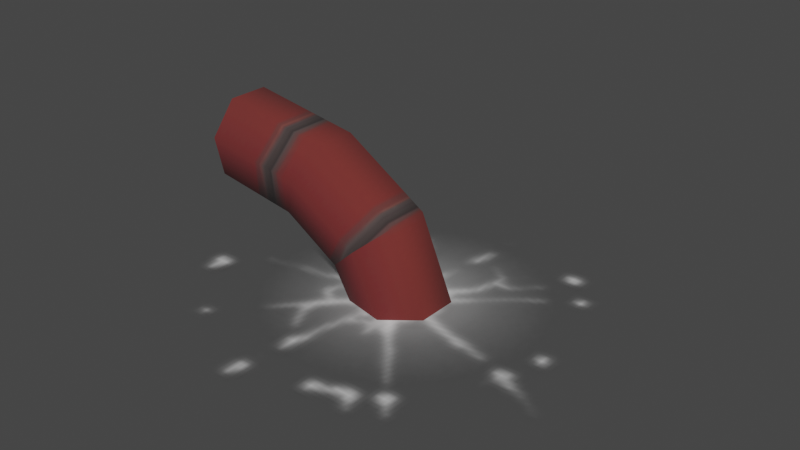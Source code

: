 # Source: tentacle_end.blend  (saved by Blender 3.4.6; exported with 4.5.12 LTS)
import bpy
from mathutils import Matrix  # noqa: F401  (used for matrix-valued properties, if any)

bpy.ops.wm.read_factory_settings(use_empty=True)
scene = bpy.context.scene
scene.name = 'Scene'

# ---- collections
col_collection = bpy.data.collections.new('Collection'); scene.collection.children.link(col_collection)
col_export = bpy.data.collections.new('Export'); scene.collection.children.link(col_export)

# ---- images (referenced by path relative to the original .blend; pixels are not part of the script)
import os
ASSET_DIR = os.environ.get("B2B_ASSET_DIR", "")  # directory of the original .blend (textures are referenced by path, not embedded)
HERE = os.path.dirname(os.path.abspath(__file__))  # packed textures are extracted next to this script under _unpacked/

def load_image(name, relpath, width, height, colorspace="sRGB"):
    """Load a texture the original file referenced (path relative to the .blend, or extracted next to this script)."""
    p = next((c for c in (os.path.join(HERE, relpath), os.path.join(ASSET_DIR, relpath)) if relpath and os.path.exists(c)), "")
    if p:
        img = bpy.data.images.load(p, check_existing=True)
        img.name = name
    else:  # same state as the original file: an image datablock whose file is absent (Cycles renders it pink)
        img = bpy.data.images.new(name, width, height)
        img.source = "FILE"
        img.filepath = "//" + (relpath or name)
    img.colorspace_settings.name = colorspace
    return img
img_image_0 = load_image('Image_0', '_unpacked/Image_0.a83eb64c.png', 512, 64, 'sRGB')
img_image_1 = load_image('Image_1', '_unpacked/Image_1.8e597618.png', 256, 256, 'sRGB')

# ---- materials (node trees are filled in below, after node groups)
mat_robotentacle = bpy.data.materials.new('robotentacle')
mat_robotentacle.use_backface_culling = True
mat_robotentacle.use_transparent_shadow = False
mat_fx_trojanslam = bpy.data.materials.new('fx_trojanslam')
mat_fx_trojanslam.surface_render_method = 'BLENDED'
mat_fx_trojanslam.blend_method = 'BLEND'
mat_fx_trojanslam.use_backface_culling = True
mat_fx_trojanslam.use_transparent_shadow = False

# ---- material node trees
mat_robotentacle.use_nodes = True; mat_robotentacle.node_tree.nodes.clear()
_N = mat_robotentacle.node_tree.nodes; _L = mat_robotentacle.node_tree.links
n0 = _N.new('ShaderNodeBsdfPrincipled'); n0.name = 'Principled BSDF'; n0.location = (10, 300)
n0.distribution = 'GGX'
n0.subsurface_method = 'RANDOM_WALK_SKIN'
n0.inputs[2].default_value = 1.0
n0.inputs[27].default_value = (0.0, 0.0, 0.0, 1.0)
n0.inputs[28].default_value = 1.0
n1 = _N.new('ShaderNodeOutputMaterial'); n1.name = 'Material Output'; n1.location = (320, 270)
n2 = _N.new('ShaderNodeTexImage'); n2.name = 'Image Texture'; n2.location = (-440, 210)
n2.label = 'BASE COLOR'
n2.image = img_image_0
_L.new(n0.outputs[0], n1.inputs[0])
_L.new(n2.outputs[0], n0.inputs[0])
_L.new(n2.outputs[1], n0.inputs[4])
n1.is_active_output = True
mat_fx_trojanslam.use_nodes = True; mat_fx_trojanslam.node_tree.nodes.clear()
_N = mat_fx_trojanslam.node_tree.nodes; _L = mat_fx_trojanslam.node_tree.links
n0 = _N.new('ShaderNodeBsdfPrincipled'); n0.name = 'Principled BSDF'; n0.location = (10, 300)
n0.distribution = 'GGX'
n0.subsurface_method = 'RANDOM_WALK_SKIN'
n0.inputs[2].default_value = 1.0
n0.inputs[27].default_value = (0.0, 0.0, 0.0, 1.0)
n0.inputs[28].default_value = 1.0
n1 = _N.new('ShaderNodeOutputMaterial'); n1.name = 'Material Output'; n1.location = (320, 270)
n2 = _N.new('ShaderNodeTexImage'); n2.name = 'Image Texture'; n2.location = (-440, 210)
n2.label = 'BASE COLOR'
n2.image = img_image_1
_L.new(n0.outputs[0], n1.inputs[0])
_L.new(n2.outputs[0], n0.inputs[0])
_L.new(n2.outputs[1], n0.inputs[4])
n1.is_active_output = True

# ---- world
world_world = bpy.data.worlds.new('World'); scene.world = world_world
world_world.use_nodes = True; world_world.node_tree.nodes.clear()
_N = world_world.node_tree.nodes; _L = world_world.node_tree.links
n0 = _N.new('ShaderNodeOutputWorld'); n0.name = 'World Output'; n0.location = (300, 300)
n1 = _N.new('ShaderNodeBackground'); n1.name = 'Background'; n1.location = (10, 300)
n1.inputs[0].default_value = (0.05088, 0.05088, 0.05088, 1.0)
_L.new(n1.outputs[0], n0.inputs[0])
n0.is_active_output = True
world_world.color = (0.05088, 0.05088, 0.05088)
world_world.use_sun_shadow = False
world_world.sun_shadow_jitter_overblur = 0.0

# ---- meshes
me_rsrc_world_prop_construct_ghost_in_machine_robotentacle_end_mes = bpy.data.meshes.new('rsrc.world.prop.construct.ghost_in_machine.robotentacle_end-Mes')
me_rsrc_world_prop_construct_ghost_in_machine_robotentacle_end_mes.from_pydata([(-0.5, -0.3753, 0.1564), (-0.07329, -0.4751, 0.195), (-0.5, -0.5445, 0.195), (-0.02236, -0.6034, 0.08678), (-0.5, -0.6802, 0.08678), (-0.02236, -0.6034, -0.08678), (-0.5, -0.6802, -0.08678), (-0.07329, -0.4751, -0.195), (-0.5, -0.5445, -0.195), (-0.1368, -0.3151, -0.1564), (-0.5, -0.3753, -0.1564), (-0.5, -0.3, -8.693e-08), (0.3398, -0.3747, -0.08678), (0.2344, -0.2808, -0.195), (-0.1651, -0.2439, -2.918e-08), (0.3398, -0.3747, 0.08678), (-0.1368, -0.3151, 0.1564), (0.1029, -0.1637, 0.1564), (0.04444, -0.1116, -2.303e-09), (0.5002, -5.625e-08, -0.08678), (0.5002, -4.866e-08, 0.08678), (0.2344, -0.2808, 0.195), (0.3645, -1.174e-08, 0.195), (0.1953, -5.277e-08, 0.1564), (0.12, -6.199e-08, -1.557e-08), (0.3645, -2.402e-08, -0.195), (0.1953, -6.644e-08, -0.1564), (0.1029, -0.1637, -0.1564)], [], [(16, 14, 11), (11, 0, 16), (1, 16, 0), (0, 2, 1), (3, 1, 2), (2, 4, 3), (5, 3, 4), (4, 6, 5), (7, 5, 6), (6, 8, 7), (9, 7, 8), (8, 10, 9), (14, 9, 10), (10, 11, 14), (3, 5, 12), (13, 12, 5), (5, 7, 13), (27, 13, 7), (7, 9, 27), (18, 27, 9), (9, 14, 18), (12, 15, 3), (1, 3, 15), (15, 21, 1), (16, 1, 21), (21, 17, 16), (14, 16, 17), (17, 18, 14), (15, 12, 19), (19, 20, 15), (21, 15, 20), (20, 22, 21), (17, 21, 22), (22, 23, 17), (18, 17, 23), (23, 24, 18), (25, 19, 12), (12, 13, 25), (26, 25, 13), (13, 27, 26), (24, 26, 27), (27, 18, 24)])
me_rsrc_world_prop_construct_ghost_in_machine_robotentacle_end_mes.polygons.foreach_set('use_smooth', [True] * 42)
_uv = me_rsrc_world_prop_construct_ghost_in_machine_robotentacle_end_mes.uv_layers.new(name='UVMap')
_uv.uv.foreach_set('vector', [0.8333, 0.1429, 0.8291, 0.0, 0.7581, 0.0, 0.7581, 0.0, 0.7557, 0.1429, 0.8333, 0.1429, 0.8416, 0.2857, 0.8333, 0.1429, 0.7557, 0.1429, 0.7557, 0.1429, 0.75, 0.2857, 0.8416, 0.2857, 0.8481, 0.4286, 0.8416, 0.2857, 0.75, 0.2857, 0.75, 0.2857, 0.745, 0.4286, 0.8481, 0.4286, 0.8481, 0.5714, 0.8481, 0.4286, 0.745, 0.4286, 0.745, 0.4286, 0.745, 0.5714, 0.8481, 0.5714, 0.8416, 0.7143, 0.8481, 0.5714, 0.745, 0.5714, 0.745, 0.5714, 0.75, 0.7143, 0.8416, 0.7143, 0.8333, 0.8571, 0.8416, 0.7143, 0.75, 0.7143, 0.75, 0.7143, 0.7557, 0.8571, 0.8333, 0.8571, 0.8291, 1.0, 0.8333, 0.8571, 0.7557, 0.8571, 0.7557, 0.8571, 0.7581, 1.0, 0.8291, 1.0, 0.8481, 0.4286, 0.8481, 0.5714, 0.9491, 0.5714, 0.94, 0.7143, 0.9491, 0.5714, 0.8481, 0.5714, 0.8481, 0.5714, 0.8543, 0.7143, 0.94, 0.7143, 0.9289, 0.8571, 0.94, 0.7143, 0.8543, 0.7143, 0.8543, 0.7143, 0.8619, 0.8571, 0.9289, 0.8571, 0.9237, 1.0, 0.9289, 0.8571, 0.8619, 0.8571, 0.8619, 0.8571, 0.8652, 1.0, 0.9237, 1.0, 0.9491, 0.5714, 0.9491, 0.4286, 0.8481, 0.4286, 0.8543, 0.2857, 0.8481, 0.4286, 0.9491, 0.4286, 0.9491, 0.4286, 0.94, 0.2857, 0.8543, 0.2857, 0.8619, 0.1429, 0.8543, 0.2857, 0.94, 0.2857, 0.94, 0.2857, 0.9289, 0.1429, 0.8619, 0.1429, 0.8652, 0.0, 0.8619, 0.1429, 0.9289, 0.1429, 0.9289, 0.1429, 0.9237, 0.0, 0.8652, 0.0, 0.9491, 0.4286, 0.9491, 0.5714, 1.031, 0.5714, 1.031, 0.5714, 1.031, 0.4286, 0.9491, 0.4286, 0.9579, 0.2857, 0.9491, 0.4286, 1.031, 0.4286, 1.031, 0.4286, 1.02, 0.2857, 0.9579, 0.2857, 0.9689, 0.1429, 0.9579, 0.2857, 1.02, 0.2857, 1.02, 0.2857, 1.006, 0.1429, 0.9689, 0.1429, 0.9738, 0.0, 0.9689, 0.1429, 1.006, 0.1429, 1.006, 0.1429, 1.0, 0.0, 0.9738, 0.0, 1.02, 0.7143, 1.031, 0.5714, 0.9491, 0.5714, 0.9491, 0.5714, 0.9579, 0.7143, 1.02, 0.7143, 1.006, 0.8571, 1.02, 0.7143, 0.9579, 0.7143, 0.9579, 0.7143, 0.9689, 0.8571, 1.006, 0.8571, 1.0, 1.0, 1.006, 0.8571, 0.9689, 0.8571, 0.9689, 0.8571, 0.9738, 1.0, 1.0, 1.0])
me_rsrc_world_prop_construct_ghost_in_machine_robotentacle_end_mes.materials.append(mat_robotentacle)
me_rsrc_world_prop_construct_ghost_in_machine_robotentacle_end_mes.update()
me_rsrc_world_prop_construct_ghost_in_machine_robotentacle_end_mes.normals_split_custom_set([tuple(v) for v in zip(*[iter([-0.2079, 0.5452, 0.8121, -0.3556, 0.9347, 0.0002635, -3.335e-05, 1.0, -1.099e-06, -3.335e-05, 1.0, -1.099e-06, 2.207e-05, 0.6234, 0.7819, -0.2079, 0.5452, 0.8121, 0.09512, -0.2537, 0.9626, -0.2079, 0.5452, 0.8121, 2.207e-05, 0.6234, 0.7819, 2.207e-05, 0.6234, 0.7819, -1.969e-05, -0.2224, 0.975, 0.09512, -0.2537, 0.9626, 0.322, -0.85, 0.4169, 0.09512, -0.2537, 0.9626, -1.969e-05, -0.2224, 0.975, -1.969e-05, -0.2224, 0.975, -9.09e-07, -0.901, 0.4339, 0.322, -0.85, 0.4169, 0.3218, -0.85, -0.417, 0.322, -0.85, 0.4169, -9.09e-07, -0.901, 0.4339, -9.09e-07, -0.901, 0.4339, -3.815e-06, -0.901, -0.4339, 0.3218, -0.85, -0.417, 0.09501, -0.2541, -0.9625, 0.3218, -0.85, -0.417, -3.815e-06, -0.901, -0.4339, -3.815e-06, -0.901, -0.4339, -2.433e-06, -0.2224, -0.975, 0.09501, -0.2541, -0.9625, -0.2074, 0.5453, -0.8122, 0.09501, -0.2541, -0.9625, -2.433e-06, -0.2224, -0.975, -2.433e-06, -0.2224, -0.975, 7.048e-06, 0.6233, -0.7819, -0.2074, 0.5453, -0.8122, -0.3556, 0.9347, 0.0002635, -0.2074, 0.5453, -0.8122, 7.048e-06, 0.6233, -0.7819, 7.048e-06, 0.6233, -0.7819, -3.335e-05, 1.0, -1.099e-06, -0.3556, 0.9347, 0.0002635, 0.322, -0.85, 0.4169, 0.3218, -0.85, -0.417, 0.6918, -0.5943, -0.4102, 0.2164, -0.187, -0.9582, 0.6918, -0.5943, -0.4102, 0.3218, -0.85, -0.417, 0.3218, -0.85, -0.417, 0.09501, -0.2541, -0.9625, 0.2164, -0.187, -0.9582, -0.412, 0.4015, -0.818, 0.2164, -0.187, -0.9582, 0.09501, -0.2541, -0.9625, 0.09501, -0.2541, -0.9625, -0.2074, 0.5453, -0.8122, -0.412, 0.4015, -0.818, -0.7006, 0.7134, -0.01018, -0.412, 0.4015, -0.818, -0.2074, 0.5453, -0.8122, -0.2074, 0.5453, -0.8122, -0.3556, 0.9347, 0.0002635, -0.7006, 0.7134, -0.01018, 0.6918, -0.5943, -0.4102, 0.6927, -0.5917, 0.4123, 0.322, -0.85, 0.4169, 0.09512, -0.2537, 0.9626, 0.322, -0.85, 0.4169, 0.6927, -0.5917, 0.4123, 0.6927, -0.5917, 0.4123, 0.2222, -0.1872, 0.9569, 0.09512, -0.2537, 0.9626, -0.2079, 0.5452, 0.8121, 0.09512, -0.2537, 0.9626, 0.2222, -0.1872, 0.9569, 0.2222, -0.1872, 0.9569, -0.4168, 0.3901, 0.821, -0.2079, 0.5452, 0.8121, -0.3556, 0.9347, 0.0002635, -0.2079, 0.5452, 0.8121, -0.4168, 0.3901, 0.821, -0.4168, 0.3901, 0.821, -0.7006, 0.7134, -0.01018, -0.3556, 0.9347, 0.0002635, 0.6927, -0.5917, 0.4123, 0.6918, -0.5943, -0.4102, 0.901, 7.451e-06, -0.4339, 0.901, 7.451e-06, -0.4339, 0.901, 5.96e-06, 0.4339, 0.6927, -0.5917, 0.4123, 0.2222, -0.1872, 0.9569, 0.6927, -0.5917, 0.4123, 0.901, 5.96e-06, 0.4339, 0.901, 5.96e-06, 0.4339, 0.2228, 1.188e-05, 0.9749, 0.2222, -0.1872, 0.9569, -0.4168, 0.3901, 0.821, 0.2222, -0.1872, 0.9569, 0.2228, 1.188e-05, 0.9749, 0.2228, 1.188e-05, 0.9749, -0.6234, 2.354e-05, 0.7819, -0.4168, 0.3901, 0.821, -0.7006, 0.7134, -0.01018, -0.4168, 0.3901, 0.821, -0.6234, 2.354e-05, 0.7819, -0.6234, 2.354e-05, 0.7819, -1.0, -2.295e-06, 3.058e-05, -0.7006, 0.7134, -0.01018, 0.2228, -7.764e-06, -0.9749, 0.901, 7.451e-06, -0.4339, 0.6918, -0.5943, -0.4102, 0.6918, -0.5943, -0.4102, 0.2164, -0.187, -0.9582, 0.2228, -7.764e-06, -0.9749, -0.6233, -2.046e-05, -0.782, 0.2228, -7.764e-06, -0.9749, 0.2164, -0.187, -0.9582, 0.2164, -0.187, -0.9582, -0.412, 0.4015, -0.818, -0.6233, -2.046e-05, -0.782, -1.0, -2.295e-06, 3.058e-05, -0.6233, -2.046e-05, -0.782, -0.412, 0.4015, -0.818, -0.412, 0.4015, -0.818, -0.7006, 0.7134, -0.01018, -1.0, -2.295e-06, 3.058e-05])] * 3)])
me_rsrc_world_prop_construct_ghost_in_machine_model_bustedground_d = bpy.data.meshes.new('rsrc.world.prop.construct.ghost_in_machine.model_bustedground_d')
me_rsrc_world_prop_construct_ghost_in_machine_model_bustedground_d.from_pydata([(-0.787, -0.02, 0.787), (-0.787, -0.02, -0.787), (0.787, -0.02, 0.787), (0.787, -0.02, -0.787)], [], [(0, 1, 2), (3, 2, 1)])
_uv = me_rsrc_world_prop_construct_ghost_in_machine_model_bustedground_d.uv_layers.new(name='UVMap')
_uv.uv.foreach_set('vector', [0.58, 0.92, 0.58, 0.58, 0.92, 0.92, 0.92, 0.58, 0.92, 0.92, 0.58, 0.58])
me_rsrc_world_prop_construct_ghost_in_machine_model_bustedground_d.materials.append(mat_fx_trojanslam)
me_rsrc_world_prop_construct_ghost_in_machine_model_bustedground_d.update()
me_rsrc_world_prop_construct_ghost_in_machine_model_bustedground_d.normals_split_custom_set([tuple(v) for v in zip(*[iter([0.0, -1.0, 0.0, 0.0, -1.0, 0.0, 0.0, -1.0, 0.0, 0.0, -1.0, 0.0, 0.0, -1.0, 0.0, 0.0, -1.0, 0.0])] * 3)])
me_rsrc_world_prop_construct_ghost_in_machine_model_bustedgrou = bpy.data.meshes.new('rsrc.world.prop.construct.ghost_in_machine.model_bustedgrou')
me_rsrc_world_prop_construct_ghost_in_machine_model_bustedgrou.from_pydata([(-0.787, -0.01, 0.787), (-0.787, -0.01, -0.787), (0.787, -0.01, 0.787), (0.787, -0.01, -0.787)], [], [(0, 1, 2), (3, 2, 1)])
_uv = me_rsrc_world_prop_construct_ghost_in_machine_model_bustedgrou.uv_layers.new(name='UVMap')
_uv.uv.foreach_set('vector', [0.58, 0.92, 0.58, 0.58, 0.92, 0.92, 0.92, 0.58, 0.92, 0.92, 0.58, 0.58])
me_rsrc_world_prop_construct_ghost_in_machine_model_bustedgrou.materials.append(mat_fx_trojanslam)
me_rsrc_world_prop_construct_ghost_in_machine_model_bustedgrou.update()
me_rsrc_world_prop_construct_ghost_in_machine_model_bustedgrou.normals_split_custom_set([tuple(v) for v in zip(*[iter([0.0, -1.0, 0.0, 0.0, -1.0, 0.0, 0.0, -1.0, 0.0, 0.0, -1.0, 0.0, 0.0, -1.0, 0.0, 0.0, -1.0, 0.0])] * 3)])

# ---- objects
ob_ghost_in_machine_robotentacle_end_meshnodes__robotentacle_end = bpy.data.objects.new('ghost_in_machine.robotentacle_end-MeshNodes["robotentacle_end"]', me_rsrc_world_prop_construct_ghost_in_machine_robotentacle_end_mes)
ob_ghost_in_machine_robotentacle_end_nodes__node_groundseam = bpy.data.objects.new('ghost_in_machine.robotentacle_end-Nodes["node_groundseam"]', None)
ob_ghost_in_machine_model_bustedground_decal_mesh_0 = bpy.data.objects.new('ghost_in_machine.model_bustedground_decal-Mesh[0]', me_rsrc_world_prop_construct_ghost_in_machine_model_bustedground_d)
ob_ghost_in_machine_model_bustedground_decal_mesh_1 = bpy.data.objects.new('ghost_in_machine.model_bustedground_decal-Mesh[1]', me_rsrc_world_prop_construct_ghost_in_machine_model_bustedgrou)

# ---- transforms, parenting, visibility, modifiers, constraints
ob_ghost_in_machine_robotentacle_end_meshnodes__robotentacle_end.location = (1.49e-08, -0.005, -0.005)
ob_ghost_in_machine_robotentacle_end_meshnodes__robotentacle_end.rotation_mode = 'QUATERNION'
ob_ghost_in_machine_robotentacle_end_meshnodes__robotentacle_end.rotation_quaternion = (0.7071, -0.7071, -1.57e-16, -9.358e-24)
ob_ghost_in_machine_robotentacle_end_nodes__node_groundseam.location = (0.3, -0.005, 0.005)
ob_ghost_in_machine_robotentacle_end_nodes__node_groundseam.rotation_mode = 'QUATERNION'
ob_ghost_in_machine_robotentacle_end_nodes__node_groundseam.rotation_quaternion = (0.7071, -0.7071, -1.57e-16, -9.358e-24)
ob_ghost_in_machine_robotentacle_end_nodes__node_groundseam.empty_display_size = 0.001
ob_ghost_in_machine_model_bustedground_decal_mesh_0.parent = ob_ghost_in_machine_robotentacle_end_nodes__node_groundseam
ob_ghost_in_machine_model_bustedground_decal_mesh_0.location = (0.0, 0.0, 0.0)
ob_ghost_in_machine_model_bustedground_decal_mesh_0.rotation_mode = 'QUATERNION'
ob_ghost_in_machine_model_bustedground_decal_mesh_0.rotation_quaternion = (1.0, 0.0, 0.0, 0.0)
ob_ghost_in_machine_model_bustedground_decal_mesh_0.scale = (1.12, 1.12, 1.12)
ob_ghost_in_machine_model_bustedground_decal_mesh_1.parent = ob_ghost_in_machine_robotentacle_end_nodes__node_groundseam
ob_ghost_in_machine_model_bustedground_decal_mesh_1.location = (0.0, 0.0, 0.0)
ob_ghost_in_machine_model_bustedground_decal_mesh_1.rotation_mode = 'QUATERNION'
ob_ghost_in_machine_model_bustedground_decal_mesh_1.rotation_quaternion = (1.0, 0.0, 0.0, 0.0)
ob_ghost_in_machine_model_bustedground_decal_mesh_1.scale = (1.12, 1.12, 1.12)

# ---- collection membership
scene.collection.objects.link(ob_ghost_in_machine_robotentacle_end_meshnodes__robotentacle_end)
scene.collection.objects.link(ob_ghost_in_machine_robotentacle_end_nodes__node_groundseam)
scene.collection.objects.link(ob_ghost_in_machine_model_bustedground_decal_mesh_0)
scene.collection.objects.link(ob_ghost_in_machine_model_bustedground_decal_mesh_1)

# ---- scene / render settings (as saved in the file)
scene.frame_start = 1; scene.frame_end = 250; scene.frame_set(1)
scene.render.engine = 'BLENDER_EEVEE_NEXT'
scene.cycles.sampling_pattern = 'TABULATED_SOBOL'
scene.cycles.use_light_tree = False
scene.view_settings.view_transform = 'Filmic'
bpy.context.view_layer.update()

# ---- added for rendering (the .blend has no active camera and no usable light): camera, sun
cam_auto = bpy.data.cameras.new('AutoCamera')
cam_auto.lens = 50.0
cam_auto.sensor_width = 36.0
cam_auto.clip_end = 1000.0
ob_auto_camera = bpy.data.objects.new('AutoCamera', cam_auto)
scene.collection.objects.link(ob_auto_camera)
ob_auto_camera.location = (2.69098, -2.87417, 2.24788)
ob_auto_camera.rotation_euler = (1.09748, -7.21219e-08, 0.694738)
scene.camera = ob_auto_camera
light_auto_sun = bpy.data.lights.new('AutoSun', 'SUN')
light_auto_sun.energy = 3.0
light_auto_sun.angle = 0.0523599
ob_auto_sun = bpy.data.objects.new('AutoSun', light_auto_sun)
scene.collection.objects.link(ob_auto_sun)
ob_auto_sun.rotation_euler = (0.872665, 0.174533, 0.523599)
bpy.context.view_layer.update()
